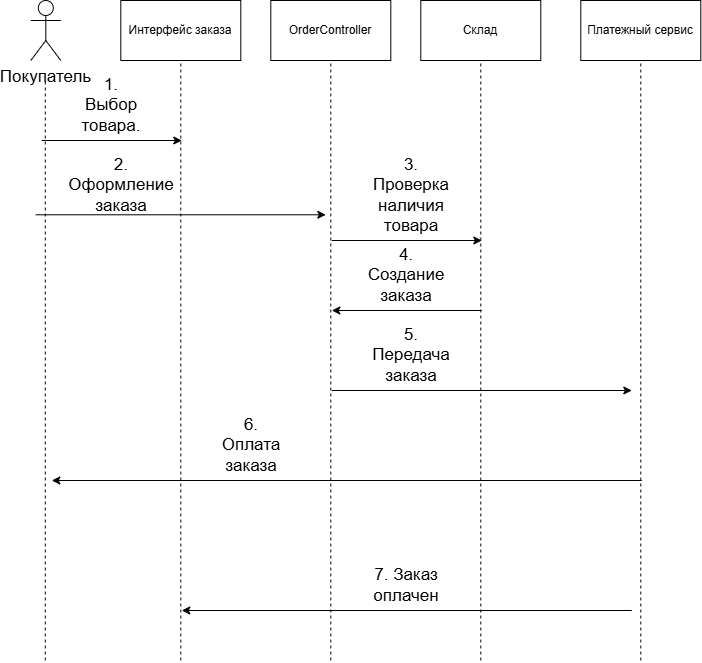

The diagram above was exported from draw.io. Its source (the exported page's mxGraphModel, read from the mxfile embedded in the PNG):
<mxGraphModel dx="1471" dy="940" grid="1" gridSize="10" guides="1" tooltips="1" connect="1" arrows="1" fold="1" page="1" pageScale="1" pageWidth="827" pageHeight="1169" math="0" shadow="0">
  <root>
    <mxCell id="0" />
    <mxCell id="1" parent="0" />
    <mxCell id="1vLCtVu9cJfv1ua5_9mU-1" parent="1" style="shape=umlActor;verticalLabelPosition=bottom;verticalAlign=top;html=1;outlineConnect=0;fontSize=13;" value="&lt;font style=&quot;font-size: 17px;&quot;&gt;Покупатель&lt;/font&gt;" vertex="1">
      <mxGeometry height="60" width="30" x="79" y="180" as="geometry" />
    </mxCell>
    <mxCell id="1vLCtVu9cJfv1ua5_9mU-2" parent="1" style="rounded=0;whiteSpace=wrap;html=1;" value="Интерфейс заказа" vertex="1">
      <mxGeometry height="60" width="120" x="169" y="180" as="geometry" />
    </mxCell>
    <mxCell id="1vLCtVu9cJfv1ua5_9mU-3" parent="1" style="rounded=0;whiteSpace=wrap;html=1;" value="OrderController" vertex="1">
      <mxGeometry height="60" width="120" x="319" y="180" as="geometry" />
    </mxCell>
    <mxCell id="1vLCtVu9cJfv1ua5_9mU-4" parent="1" style="rounded=0;whiteSpace=wrap;html=1;" value="Склад" vertex="1">
      <mxGeometry height="60" width="120" x="469" y="180" as="geometry" />
    </mxCell>
    <mxCell id="1vLCtVu9cJfv1ua5_9mU-5" parent="1" style="rounded=0;whiteSpace=wrap;html=1;" value="Платежный сервис" vertex="1">
      <mxGeometry height="60" width="120" x="629" y="180" as="geometry" />
    </mxCell>
    <mxCell id="1vLCtVu9cJfv1ua5_9mU-6" edge="1" parent="1" style="endArrow=none;dashed=1;html=1;rounded=0;" value="">
      <mxGeometry height="50" relative="1" width="50" as="geometry">
        <mxPoint x="93.5" y="840" as="sourcePoint" />
        <mxPoint x="93.5" y="260" as="targetPoint" />
      </mxGeometry>
    </mxCell>
    <mxCell id="1vLCtVu9cJfv1ua5_9mU-7" edge="1" parent="1" style="endArrow=none;dashed=1;html=1;rounded=0;entryX=0.5;entryY=1;entryDx=0;entryDy=0;" target="1vLCtVu9cJfv1ua5_9mU-2" value="">
      <mxGeometry height="50" relative="1" width="50" as="geometry">
        <mxPoint x="229" y="840" as="sourcePoint" />
        <mxPoint x="234" y="290" as="targetPoint" />
      </mxGeometry>
    </mxCell>
    <mxCell id="1vLCtVu9cJfv1ua5_9mU-8" edge="1" parent="1" style="endArrow=none;dashed=1;html=1;rounded=0;entryX=0.5;entryY=1;entryDx=0;entryDy=0;" target="1vLCtVu9cJfv1ua5_9mU-3" value="">
      <mxGeometry height="50" relative="1" width="50" as="geometry">
        <mxPoint x="379" y="840" as="sourcePoint" />
        <mxPoint x="440" y="420" as="targetPoint" />
      </mxGeometry>
    </mxCell>
    <mxCell id="1vLCtVu9cJfv1ua5_9mU-9" edge="1" parent="1" style="endArrow=none;dashed=1;html=1;rounded=0;entryX=0.5;entryY=1;entryDx=0;entryDy=0;" target="1vLCtVu9cJfv1ua5_9mU-4" value="">
      <mxGeometry height="50" relative="1" width="50" as="geometry">
        <mxPoint x="529" y="840" as="sourcePoint" />
        <mxPoint x="540" y="350" as="targetPoint" />
      </mxGeometry>
    </mxCell>
    <mxCell id="1vLCtVu9cJfv1ua5_9mU-10" edge="1" parent="1" style="endArrow=none;dashed=1;html=1;rounded=0;entryX=0.5;entryY=1;entryDx=0;entryDy=0;" target="1vLCtVu9cJfv1ua5_9mU-5" value="">
      <mxGeometry height="50" relative="1" width="50" as="geometry">
        <mxPoint x="689" y="840" as="sourcePoint" />
        <mxPoint x="700" y="320" as="targetPoint" />
      </mxGeometry>
    </mxCell>
    <mxCell id="sZOmfNK4ZcCJNqKluaDQ-1" edge="1" parent="1" style="endArrow=classic;html=1;rounded=0;" value="">
      <mxGeometry height="50" relative="1" width="50" as="geometry">
        <mxPoint x="90" y="320" as="sourcePoint" />
        <mxPoint x="230" y="320" as="targetPoint" />
      </mxGeometry>
    </mxCell>
    <mxCell id="sZOmfNK4ZcCJNqKluaDQ-2" parent="1" style="text;html=1;whiteSpace=wrap;strokeColor=none;fillColor=none;align=center;verticalAlign=middle;rounded=0;fontSize=17;" value="1. Выбор товара." vertex="1">
      <mxGeometry height="30" width="60" x="130" y="270" as="geometry" />
    </mxCell>
    <mxCell id="sZOmfNK4ZcCJNqKluaDQ-3" edge="1" parent="1" style="endArrow=classic;html=1;rounded=0;" value="">
      <mxGeometry height="50" relative="1" width="50" as="geometry">
        <mxPoint x="84" y="394.29" as="sourcePoint" />
        <mxPoint x="374" y="394.29" as="targetPoint" />
      </mxGeometry>
    </mxCell>
    <mxCell id="sZOmfNK4ZcCJNqKluaDQ-4" parent="1" style="text;html=1;whiteSpace=wrap;strokeColor=none;fillColor=none;align=center;verticalAlign=middle;rounded=0;fontSize=17;" value="2. Оформление заказа" vertex="1">
      <mxGeometry height="30" width="60" x="140" y="350" as="geometry" />
    </mxCell>
    <mxCell id="sZOmfNK4ZcCJNqKluaDQ-5" edge="1" parent="1" style="endArrow=classic;html=1;rounded=0;fontSize=17;" value="">
      <mxGeometry height="50" relative="1" width="50" as="geometry">
        <mxPoint x="380" y="420" as="sourcePoint" />
        <mxPoint x="530" y="420" as="targetPoint" />
      </mxGeometry>
    </mxCell>
    <mxCell id="sZOmfNK4ZcCJNqKluaDQ-6" parent="1" style="text;html=1;whiteSpace=wrap;strokeColor=none;fillColor=none;align=center;verticalAlign=middle;rounded=0;fontSize=17;" value="3. Проверка наличия товара" vertex="1">
      <mxGeometry height="30" width="80" x="420" y="360" as="geometry" />
    </mxCell>
    <mxCell id="sZOmfNK4ZcCJNqKluaDQ-7" edge="1" parent="1" style="endArrow=classic;html=1;rounded=0;fontSize=17;" value="">
      <mxGeometry height="50" relative="1" width="50" as="geometry">
        <mxPoint x="530" y="490" as="sourcePoint" />
        <mxPoint x="380" y="490" as="targetPoint" />
      </mxGeometry>
    </mxCell>
    <mxCell id="sZOmfNK4ZcCJNqKluaDQ-8" parent="1" style="text;html=1;whiteSpace=wrap;strokeColor=none;fillColor=none;align=center;verticalAlign=middle;rounded=0;fontSize=17;" value="4. Создание заказа" vertex="1">
      <mxGeometry height="30" width="70" x="420" y="440" as="geometry" />
    </mxCell>
    <mxCell id="sZOmfNK4ZcCJNqKluaDQ-9" edge="1" parent="1" style="endArrow=classic;html=1;rounded=0;" value="">
      <mxGeometry height="50" relative="1" width="50" as="geometry">
        <mxPoint x="380" y="570" as="sourcePoint" />
        <mxPoint x="680" y="570" as="targetPoint" />
      </mxGeometry>
    </mxCell>
    <mxCell id="sZOmfNK4ZcCJNqKluaDQ-10" parent="1" style="text;html=1;whiteSpace=wrap;strokeColor=none;fillColor=none;align=center;verticalAlign=middle;rounded=0;fontSize=17;" value="5. Передача заказа" vertex="1">
      <mxGeometry height="30" width="60" x="430" y="520" as="geometry" />
    </mxCell>
    <mxCell id="sZOmfNK4ZcCJNqKluaDQ-11" edge="1" parent="1" style="endArrow=classic;html=1;rounded=0;" value="">
      <mxGeometry height="50" relative="1" width="50" as="geometry">
        <mxPoint x="690" y="660" as="sourcePoint" />
        <mxPoint x="100" y="660" as="targetPoint" />
      </mxGeometry>
    </mxCell>
    <mxCell id="sZOmfNK4ZcCJNqKluaDQ-12" parent="1" style="text;html=1;whiteSpace=wrap;strokeColor=none;fillColor=none;align=center;verticalAlign=middle;rounded=0;fontSize=17;" value="6. Оплата заказа" vertex="1">
      <mxGeometry height="30" width="60" x="270" y="610" as="geometry" />
    </mxCell>
    <mxCell id="sZOmfNK4ZcCJNqKluaDQ-13" edge="1" parent="1" style="endArrow=classic;html=1;rounded=0;" value="">
      <mxGeometry height="50" relative="1" width="50" as="geometry">
        <mxPoint x="680" y="790" as="sourcePoint" />
        <mxPoint x="230" y="790" as="targetPoint" />
      </mxGeometry>
    </mxCell>
    <mxCell id="sZOmfNK4ZcCJNqKluaDQ-14" parent="1" style="text;html=1;whiteSpace=wrap;strokeColor=none;fillColor=none;align=center;verticalAlign=middle;rounded=0;" value="&lt;font style=&quot;font-size: 17px;&quot;&gt;7. Заказ оплачен&lt;/font&gt;" vertex="1">
      <mxGeometry height="30" width="60" x="425" y="750" as="geometry" />
    </mxCell>
  </root>
</mxGraphModel>